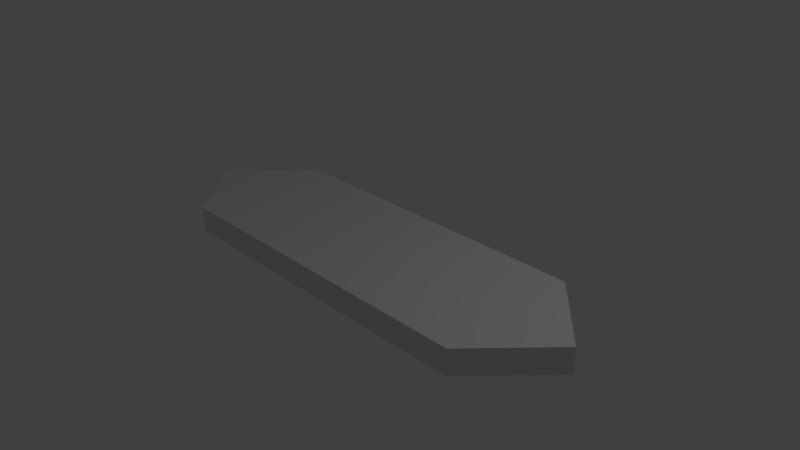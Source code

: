 # Source: WallD.blend  (saved by Blender 2.79.0; exported with 4.5.12 LTS)
import bpy
from mathutils import Matrix  # noqa: F401  (used for matrix-valued properties, if any)

bpy.ops.wm.read_factory_settings(use_empty=True)
scene = bpy.context.scene
scene.name = 'Scene'

# ---- collections
col_collection_1 = bpy.data.collections.new('Collection 1'); scene.collection.children.link(col_collection_1)

# ---- materials (node trees are filled in below, after node groups)
mat_material = bpy.data.materials.new('Material')
mat_material.alpha_threshold = 0.0
mat_material.use_transparent_shadow = False
mat_material.roughness = 0.5
mat_material.line_color = (0.0, 0.0, 0.0, 1.0)

# ---- material node trees

# ---- world
world_world = bpy.data.worlds.new('World'); scene.world = world_world
world_world.color = (0.05088, 0.05088, 0.05088)
world_world.use_sun_shadow = False
world_world.sun_shadow_jitter_overblur = 0.0
world_world.cycles.sampling_method = 'MANUAL'

# ---- cameras
cam_camera = bpy.data.cameras.new('Camera')
cam_camera.clip_end = 100.0
cam_camera.lens = 35.0
cam_camera.sensor_width = 32.0
cam_camera.sensor_height = 18.0
cam_camera.ortho_scale = 7.314
cam_camera.dof.focus_distance = 0.0
cam_camera.dof.aperture_fstop = 128.0

# ---- lights
light_lamp = bpy.data.lights.new('Lamp', 'POINT')
light_lamp.transmission_factor = 0.0
light_lamp.cutoff_distance = 30.0
light_lamp.energy = 100.0
light_lamp.shadow_buffer_clip_start = 1.001
light_lamp.shadow_soft_size = 0.1
light_lamp.shadow_maximum_resolution = 0.006
light_lamp.use_absolute_resolution = True

# ---- meshes
me_cube = bpy.data.meshes.new('Cube')
me_cube.from_pydata([(1.0, 1.0, -1.0), (1.0, -1.0, -1.0), (-1.0, -1.0, -1.0), (-1.0, 1.0, -1.0), (1.0, 1.0, 1.0), (1.0, -1.0, 1.0), (-1.0, -1.0, 1.0), (-1.0, 1.0, 1.0), (1.384, -5.96e-08, -1.0), (1.384, -5.364e-07, 1.0), (-1.384, 2.98e-07, -1.0), (-1.384, 1.788e-07, 1.0)], [], [(0, 8, 1, 2, 10, 3), (4, 7, 11, 6, 5, 9), (8, 9, 5, 1), (1, 5, 6, 2), (10, 11, 7, 3), (4, 0, 3, 7), (0, 4, 9, 8), (2, 6, 11, 10)])
me_cube.materials.append(mat_material)
me_cube.use_remesh_preserve_volume = False
me_cube.use_remesh_preserve_attributes = False
me_cube.use_mirror_vertex_groups = False
me_cube.update()

# ---- objects
ob_cube = bpy.data.objects.new('Cube', me_cube)
ob_lamp = bpy.data.objects.new('Lamp', light_lamp)
ob_camera = bpy.data.objects.new('Camera', cam_camera)

# ---- transforms, parenting, visibility, modifiers, constraints
ob_cube.location = (0.0, 0.0, 0.0)
ob_cube.scale = (2.339, 1.0, 0.1743)
ob_cube.lock_rotations_4d = False
ob_cube.empty_display_type = 'ARROWS'
ob_cube.lineart.crease_threshold = 0.0
ob_lamp.location = (4.076, 1.005, 5.904)
ob_lamp.rotation_euler = (0.6503, 0.05522, 1.866)
ob_lamp.lock_rotations_4d = False
ob_lamp.empty_display_type = 'ARROWS'
ob_lamp.color = (0.0, 0.0, 0.0, 0.0)
ob_lamp.lineart.crease_threshold = 0.0
ob_camera.location = (7.481, -6.508, 5.344)
ob_camera.rotation_euler = (1.109, 0.0, 0.8149)
ob_camera.lock_rotations_4d = False
ob_camera.empty_display_type = 'ARROWS'
ob_camera.color = (0.0, 0.0, 0.0, 0.0)
ob_camera.display_type = 'WIRE'
ob_camera.lineart.crease_threshold = 0.0

# ---- collection membership
col_collection_1.objects.link(ob_cube)
col_collection_1.objects.link(ob_lamp)
col_collection_1.objects.link(ob_camera)

# ---- scene / render settings (as saved in the file)
scene.camera = ob_camera
scene.frame_start = 1; scene.frame_end = 250; scene.frame_set(1)
scene.render.engine = 'BLENDER_EEVEE_NEXT'
scene.render.resolution_percentage = 50
scene.render.dither_intensity = 0.0
scene.cycles.use_denoising = False
scene.cycles.samples = 128
scene.cycles.sampling_pattern = 'TABULATED_SOBOL'
scene.cycles.use_adaptive_sampling = False
scene.cycles.use_light_tree = False
scene.cycles.blur_glossy = 0.0
scene.cycles.sample_clamp_indirect = 0.0
scene.view_settings.view_transform = 'Standard'
bpy.context.view_layer.update()

